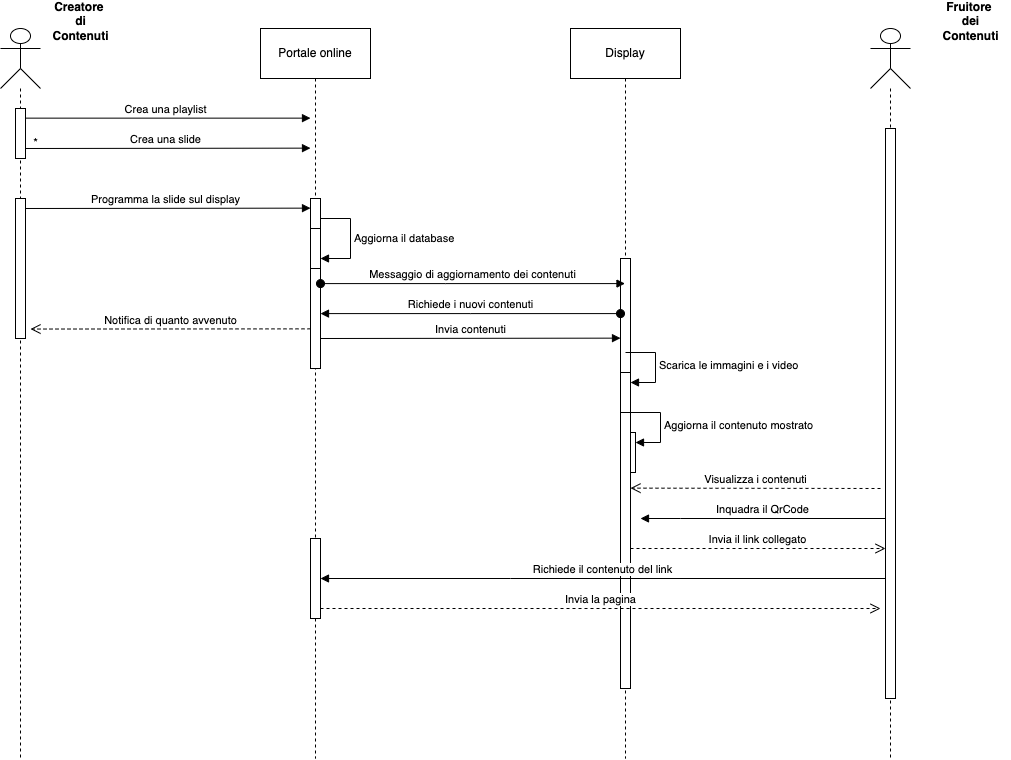

The diagram above was exported from draw.io. Its source (the exported page's mxGraphModel, read from the mxfile embedded in the PNG):
<mxGraphModel dx="1161" dy="1104" grid="1" gridSize="10" guides="1" tooltips="1" connect="1" arrows="1" fold="1" page="1" pageScale="1" pageWidth="1169" pageHeight="827" math="0" shadow="0">
  <root>
    <mxCell id="0" />
    <mxCell id="1" parent="0" />
    <mxCell id="C4HjIGXJT0v3ayp58JRj-21" value="Programma la slide sul display" style="html=1;verticalAlign=bottom;endArrow=block;edgeStyle=elbowEdgeStyle;elbow=vertical;curved=0;rounded=0;" edge="1" parent="1">
      <mxGeometry width="80" relative="1" as="geometry">
        <mxPoint x="80" y="210" as="sourcePoint" />
        <mxPoint x="370" y="210" as="targetPoint" />
      </mxGeometry>
    </mxCell>
    <mxCell id="C4HjIGXJT0v3ayp58JRj-8" value="" style="shape=umlLifeline;perimeter=lifelinePerimeter;whiteSpace=wrap;html=1;container=1;dropTarget=0;collapsible=0;recursiveResize=0;outlineConnect=0;portConstraint=eastwest;newEdgeStyle={&quot;edgeStyle&quot;:&quot;elbowEdgeStyle&quot;,&quot;elbow&quot;:&quot;vertical&quot;,&quot;curved&quot;:0,&quot;rounded&quot;:0};participant=umlActor;size=60;" vertex="1" parent="1">
      <mxGeometry x="930" y="30" width="40" height="730" as="geometry" />
    </mxCell>
    <mxCell id="C4HjIGXJT0v3ayp58JRj-41" value="" style="html=1;points=[];perimeter=orthogonalPerimeter;outlineConnect=0;targetShapes=umlLifeline;portConstraint=eastwest;newEdgeStyle={&quot;edgeStyle&quot;:&quot;elbowEdgeStyle&quot;,&quot;elbow&quot;:&quot;vertical&quot;,&quot;curved&quot;:0,&quot;rounded&quot;:0};" vertex="1" parent="C4HjIGXJT0v3ayp58JRj-8">
      <mxGeometry x="15" y="100" width="10" height="570" as="geometry" />
    </mxCell>
    <mxCell id="C4HjIGXJT0v3ayp58JRj-9" value="" style="shape=umlLifeline;perimeter=lifelinePerimeter;whiteSpace=wrap;html=1;container=1;dropTarget=0;collapsible=0;recursiveResize=0;outlineConnect=0;portConstraint=eastwest;newEdgeStyle={&quot;edgeStyle&quot;:&quot;elbowEdgeStyle&quot;,&quot;elbow&quot;:&quot;vertical&quot;,&quot;curved&quot;:0,&quot;rounded&quot;:0};participant=umlActor;size=60;" vertex="1" parent="1">
      <mxGeometry x="60" y="30" width="40" height="730" as="geometry" />
    </mxCell>
    <mxCell id="C4HjIGXJT0v3ayp58JRj-25" value="" style="html=1;points=[];perimeter=orthogonalPerimeter;outlineConnect=0;targetShapes=umlLifeline;portConstraint=eastwest;newEdgeStyle={&quot;edgeStyle&quot;:&quot;elbowEdgeStyle&quot;,&quot;elbow&quot;:&quot;vertical&quot;,&quot;curved&quot;:0,&quot;rounded&quot;:0};" vertex="1" parent="C4HjIGXJT0v3ayp58JRj-9">
      <mxGeometry x="15" y="170" width="10" height="140" as="geometry" />
    </mxCell>
    <mxCell id="C4HjIGXJT0v3ayp58JRj-10" value="Creatore&amp;nbsp;&lt;br&gt;di&lt;br&gt;Contenuti" style="text;align=center;fontStyle=1;verticalAlign=middle;spacingLeft=3;spacingRight=3;strokeColor=none;rotatable=0;points=[[0,0.5],[1,0.5]];portConstraint=eastwest;html=1;" vertex="1" parent="1">
      <mxGeometry x="100" y="10" width="80" height="26" as="geometry" />
    </mxCell>
    <mxCell id="C4HjIGXJT0v3ayp58JRj-11" value="Fruitore&amp;nbsp;&lt;br&gt;dei&lt;br&gt;Contenuti" style="text;align=center;fontStyle=1;verticalAlign=middle;spacingLeft=3;spacingRight=3;strokeColor=none;rotatable=0;points=[[0,0.5],[1,0.5]];portConstraint=eastwest;html=1;" vertex="1" parent="1">
      <mxGeometry x="990" y="10" width="80" height="26" as="geometry" />
    </mxCell>
    <mxCell id="C4HjIGXJT0v3ayp58JRj-14" value="" style="group" vertex="1" connectable="0" parent="1">
      <mxGeometry x="320" y="30" width="110" height="730" as="geometry" />
    </mxCell>
    <mxCell id="C4HjIGXJT0v3ayp58JRj-12" value=":Object" style="shape=umlLifeline;perimeter=lifelinePerimeter;whiteSpace=wrap;html=1;container=1;dropTarget=0;collapsible=0;recursiveResize=0;outlineConnect=0;portConstraint=eastwest;newEdgeStyle={&quot;edgeStyle&quot;:&quot;elbowEdgeStyle&quot;,&quot;elbow&quot;:&quot;vertical&quot;,&quot;curved&quot;:0,&quot;rounded&quot;:0};size=50;" vertex="1" parent="C4HjIGXJT0v3ayp58JRj-14">
      <mxGeometry width="110" height="730" as="geometry" />
    </mxCell>
    <mxCell id="C4HjIGXJT0v3ayp58JRj-28" value="" style="html=1;points=[];perimeter=orthogonalPerimeter;outlineConnect=0;targetShapes=umlLifeline;portConstraint=eastwest;newEdgeStyle={&quot;edgeStyle&quot;:&quot;elbowEdgeStyle&quot;,&quot;elbow&quot;:&quot;vertical&quot;,&quot;curved&quot;:0,&quot;rounded&quot;:0};" vertex="1" parent="C4HjIGXJT0v3ayp58JRj-12">
      <mxGeometry x="50" y="170" width="10" height="170" as="geometry" />
    </mxCell>
    <mxCell id="C4HjIGXJT0v3ayp58JRj-2" value="Portale online" style="html=1;whiteSpace=wrap;" vertex="1" parent="C4HjIGXJT0v3ayp58JRj-14">
      <mxGeometry width="110" height="50" as="geometry" />
    </mxCell>
    <mxCell id="C4HjIGXJT0v3ayp58JRj-26" value="" style="html=1;points=[];perimeter=orthogonalPerimeter;outlineConnect=0;targetShapes=umlLifeline;portConstraint=eastwest;newEdgeStyle={&quot;edgeStyle&quot;:&quot;elbowEdgeStyle&quot;,&quot;elbow&quot;:&quot;vertical&quot;,&quot;curved&quot;:0,&quot;rounded&quot;:0};" vertex="1" parent="C4HjIGXJT0v3ayp58JRj-14">
      <mxGeometry x="50" y="200" width="10" height="40" as="geometry" />
    </mxCell>
    <mxCell id="C4HjIGXJT0v3ayp58JRj-36" value="Invia contenuti" style="html=1;verticalAlign=bottom;endArrow=block;edgeStyle=elbowEdgeStyle;elbow=vertical;curved=0;rounded=0;" edge="1" parent="C4HjIGXJT0v3ayp58JRj-14">
      <mxGeometry width="80" relative="1" as="geometry">
        <mxPoint x="60" y="310" as="sourcePoint" />
        <mxPoint x="360" y="310" as="targetPoint" />
      </mxGeometry>
    </mxCell>
    <mxCell id="C4HjIGXJT0v3ayp58JRj-57" value="" style="html=1;points=[];perimeter=orthogonalPerimeter;outlineConnect=0;targetShapes=umlLifeline;portConstraint=eastwest;newEdgeStyle={&quot;edgeStyle&quot;:&quot;elbowEdgeStyle&quot;,&quot;elbow&quot;:&quot;vertical&quot;,&quot;curved&quot;:0,&quot;rounded&quot;:0};" vertex="1" parent="C4HjIGXJT0v3ayp58JRj-14">
      <mxGeometry x="50" y="510" width="10" height="80" as="geometry" />
    </mxCell>
    <mxCell id="C4HjIGXJT0v3ayp58JRj-58" value="Notifica di quanto avvenuto" style="html=1;verticalAlign=bottom;endArrow=open;dashed=1;endSize=8;edgeStyle=elbowEdgeStyle;elbow=vertical;curved=0;rounded=0;" edge="1" parent="C4HjIGXJT0v3ayp58JRj-14">
      <mxGeometry relative="1" as="geometry">
        <mxPoint x="50" y="300.36" as="sourcePoint" />
        <mxPoint x="-230" y="301" as="targetPoint" />
      </mxGeometry>
    </mxCell>
    <mxCell id="C4HjIGXJT0v3ayp58JRj-15" value="" style="group" vertex="1" connectable="0" parent="1">
      <mxGeometry x="630" y="30" width="110" height="730" as="geometry" />
    </mxCell>
    <mxCell id="C4HjIGXJT0v3ayp58JRj-13" value=":Object" style="shape=umlLifeline;perimeter=lifelinePerimeter;whiteSpace=wrap;html=1;container=1;dropTarget=0;collapsible=0;recursiveResize=0;outlineConnect=0;portConstraint=eastwest;newEdgeStyle={&quot;edgeStyle&quot;:&quot;elbowEdgeStyle&quot;,&quot;elbow&quot;:&quot;vertical&quot;,&quot;curved&quot;:0,&quot;rounded&quot;:0};size=50;" vertex="1" parent="C4HjIGXJT0v3ayp58JRj-15">
      <mxGeometry width="110" height="730" as="geometry" />
    </mxCell>
    <mxCell id="C4HjIGXJT0v3ayp58JRj-40" value="Aggiorna il contenuto mostrato" style="html=1;align=left;spacingLeft=2;endArrow=block;rounded=0;edgeStyle=orthogonalEdgeStyle;curved=0;rounded=0;" edge="1" target="C4HjIGXJT0v3ayp58JRj-39" parent="C4HjIGXJT0v3ayp58JRj-13">
      <mxGeometry relative="1" as="geometry">
        <mxPoint x="60" y="384" as="sourcePoint" />
        <Array as="points">
          <mxPoint x="90" y="414" />
        </Array>
      </mxGeometry>
    </mxCell>
    <mxCell id="C4HjIGXJT0v3ayp58JRj-39" value="" style="html=1;points=[];perimeter=orthogonalPerimeter;outlineConnect=0;targetShapes=umlLifeline;portConstraint=eastwest;newEdgeStyle={&quot;edgeStyle&quot;:&quot;elbowEdgeStyle&quot;,&quot;elbow&quot;:&quot;vertical&quot;,&quot;curved&quot;:0,&quot;rounded&quot;:0};" vertex="1" parent="C4HjIGXJT0v3ayp58JRj-13">
      <mxGeometry x="55" y="404" width="10" height="40" as="geometry" />
    </mxCell>
    <mxCell id="C4HjIGXJT0v3ayp58JRj-29" value="" style="html=1;points=[];perimeter=orthogonalPerimeter;outlineConnect=0;targetShapes=umlLifeline;portConstraint=eastwest;newEdgeStyle={&quot;edgeStyle&quot;:&quot;elbowEdgeStyle&quot;,&quot;elbow&quot;:&quot;vertical&quot;,&quot;curved&quot;:0,&quot;rounded&quot;:0};" vertex="1" parent="C4HjIGXJT0v3ayp58JRj-15">
      <mxGeometry x="50" y="230" width="10" height="430" as="geometry" />
    </mxCell>
    <mxCell id="C4HjIGXJT0v3ayp58JRj-3" value="Display" style="html=1;whiteSpace=wrap;" vertex="1" parent="C4HjIGXJT0v3ayp58JRj-15">
      <mxGeometry width="110" height="50" as="geometry" />
    </mxCell>
    <mxCell id="C4HjIGXJT0v3ayp58JRj-37" value="" style="html=1;points=[];perimeter=orthogonalPerimeter;outlineConnect=0;targetShapes=umlLifeline;portConstraint=eastwest;newEdgeStyle={&quot;edgeStyle&quot;:&quot;elbowEdgeStyle&quot;,&quot;elbow&quot;:&quot;vertical&quot;,&quot;curved&quot;:0,&quot;rounded&quot;:0};" vertex="1" parent="C4HjIGXJT0v3ayp58JRj-15">
      <mxGeometry x="50" y="344" width="10" height="40" as="geometry" />
    </mxCell>
    <mxCell id="C4HjIGXJT0v3ayp58JRj-38" value="Scarica le immagini e i video" style="html=1;align=left;spacingLeft=2;endArrow=block;rounded=0;edgeStyle=orthogonalEdgeStyle;curved=0;rounded=0;" edge="1" target="C4HjIGXJT0v3ayp58JRj-37" parent="C4HjIGXJT0v3ayp58JRj-15">
      <mxGeometry relative="1" as="geometry">
        <mxPoint x="55" y="324" as="sourcePoint" />
        <Array as="points">
          <mxPoint x="85" y="354" />
        </Array>
      </mxGeometry>
    </mxCell>
    <mxCell id="C4HjIGXJT0v3ayp58JRj-18" value="Crea una playlist" style="html=1;verticalAlign=bottom;endArrow=block;edgeStyle=elbowEdgeStyle;elbow=vertical;curved=0;rounded=0;" edge="1" parent="1" source="C4HjIGXJT0v3ayp58JRj-9">
      <mxGeometry width="80" relative="1" as="geometry">
        <mxPoint x="570" y="550" as="sourcePoint" />
        <mxPoint x="370" y="120" as="targetPoint" />
      </mxGeometry>
    </mxCell>
    <mxCell id="C4HjIGXJT0v3ayp58JRj-19" value="Crea una slide" style="html=1;verticalAlign=bottom;endArrow=block;edgeStyle=elbowEdgeStyle;elbow=vertical;curved=0;rounded=0;" edge="1" parent="1">
      <mxGeometry width="80" relative="1" as="geometry">
        <mxPoint x="80" y="150" as="sourcePoint" />
        <mxPoint x="370" y="150" as="targetPoint" />
      </mxGeometry>
    </mxCell>
    <mxCell id="C4HjIGXJT0v3ayp58JRj-20" value="*" style="text;html=1;align=center;verticalAlign=middle;resizable=0;points=[];autosize=1;strokeColor=none;fillColor=none;" vertex="1" parent="1">
      <mxGeometry x="80" y="130" width="30" height="30" as="geometry" />
    </mxCell>
    <mxCell id="C4HjIGXJT0v3ayp58JRj-24" value="" style="html=1;points=[];perimeter=orthogonalPerimeter;outlineConnect=0;targetShapes=umlLifeline;portConstraint=eastwest;newEdgeStyle={&quot;edgeStyle&quot;:&quot;elbowEdgeStyle&quot;,&quot;elbow&quot;:&quot;vertical&quot;,&quot;curved&quot;:0,&quot;rounded&quot;:0};" vertex="1" parent="1">
      <mxGeometry x="75" y="110" width="10" height="50" as="geometry" />
    </mxCell>
    <mxCell id="C4HjIGXJT0v3ayp58JRj-27" value="Aggiorna il database" style="html=1;align=left;spacingLeft=2;endArrow=block;rounded=0;edgeStyle=orthogonalEdgeStyle;curved=0;rounded=0;" edge="1" target="C4HjIGXJT0v3ayp58JRj-26" parent="1">
      <mxGeometry relative="1" as="geometry">
        <mxPoint x="380" y="220" as="sourcePoint" />
        <Array as="points">
          <mxPoint x="410" y="220" />
          <mxPoint x="410" y="260" />
        </Array>
      </mxGeometry>
    </mxCell>
    <mxCell id="C4HjIGXJT0v3ayp58JRj-30" value="Messaggio di aggiornamento dei contenuti" style="html=1;verticalAlign=bottom;startArrow=oval;endArrow=block;startSize=8;edgeStyle=elbowEdgeStyle;elbow=vertical;curved=0;rounded=0;" edge="1" target="C4HjIGXJT0v3ayp58JRj-13" parent="1" source="C4HjIGXJT0v3ayp58JRj-28">
      <mxGeometry relative="1" as="geometry">
        <mxPoint x="520" y="510" as="sourcePoint" />
      </mxGeometry>
    </mxCell>
    <mxCell id="C4HjIGXJT0v3ayp58JRj-34" value="Richiede i nuovi contenuti" style="html=1;verticalAlign=bottom;startArrow=oval;endArrow=block;startSize=8;edgeStyle=elbowEdgeStyle;elbow=vertical;curved=0;rounded=0;" edge="1" target="C4HjIGXJT0v3ayp58JRj-28" parent="1" source="C4HjIGXJT0v3ayp58JRj-29">
      <mxGeometry relative="1" as="geometry">
        <mxPoint x="515" y="510" as="sourcePoint" />
      </mxGeometry>
    </mxCell>
    <mxCell id="C4HjIGXJT0v3ayp58JRj-42" value="Visualizza i contenuti" style="html=1;verticalAlign=bottom;endArrow=open;dashed=1;endSize=8;edgeStyle=elbowEdgeStyle;elbow=vertical;curved=0;rounded=0;" edge="1" parent="1">
      <mxGeometry relative="1" as="geometry">
        <mxPoint x="940" y="490" as="sourcePoint" />
        <mxPoint x="690" y="490" as="targetPoint" />
      </mxGeometry>
    </mxCell>
    <mxCell id="C4HjIGXJT0v3ayp58JRj-51" value="Inquadra il QrCode" style="html=1;verticalAlign=bottom;endArrow=block;edgeStyle=elbowEdgeStyle;elbow=vertical;curved=0;rounded=0;" edge="1" parent="1" source="C4HjIGXJT0v3ayp58JRj-41">
      <mxGeometry width="80" relative="1" as="geometry">
        <mxPoint x="620" y="570" as="sourcePoint" />
        <mxPoint x="700" y="520" as="targetPoint" />
        <Array as="points">
          <mxPoint x="740" y="520" />
          <mxPoint x="870" y="510" />
          <mxPoint x="720" y="510" />
        </Array>
      </mxGeometry>
    </mxCell>
    <mxCell id="C4HjIGXJT0v3ayp58JRj-52" value="Invia il link collegato" style="html=1;verticalAlign=bottom;endArrow=open;dashed=1;endSize=8;edgeStyle=elbowEdgeStyle;elbow=vertical;curved=0;rounded=0;" edge="1" parent="1" source="C4HjIGXJT0v3ayp58JRj-29" target="C4HjIGXJT0v3ayp58JRj-41">
      <mxGeometry x="0.0009" relative="1" as="geometry">
        <mxPoint x="850" y="570" as="sourcePoint" />
        <mxPoint x="770" y="570" as="targetPoint" />
        <Array as="points">
          <mxPoint x="730" y="550" />
          <mxPoint x="880" y="540" />
        </Array>
        <mxPoint as="offset" />
      </mxGeometry>
    </mxCell>
    <mxCell id="C4HjIGXJT0v3ayp58JRj-53" value="Richiede il contenuto del link" style="html=1;verticalAlign=bottom;endArrow=block;edgeStyle=elbowEdgeStyle;elbow=vertical;curved=0;rounded=0;" edge="1" parent="1" source="C4HjIGXJT0v3ayp58JRj-41">
      <mxGeometry width="80" relative="1" as="geometry">
        <mxPoint x="780" y="600" as="sourcePoint" />
        <mxPoint x="380" y="580" as="targetPoint" />
        <Array as="points">
          <mxPoint x="570" y="580" />
          <mxPoint x="600" y="560" />
        </Array>
      </mxGeometry>
    </mxCell>
    <mxCell id="C4HjIGXJT0v3ayp58JRj-54" value="Invia la pagina" style="html=1;verticalAlign=bottom;endArrow=open;dashed=1;endSize=8;edgeStyle=elbowEdgeStyle;elbow=vertical;curved=0;rounded=0;" edge="1" parent="1">
      <mxGeometry x="-0.0007" relative="1" as="geometry">
        <mxPoint x="380" y="610" as="sourcePoint" />
        <mxPoint x="940" y="610" as="targetPoint" />
        <Array as="points">
          <mxPoint x="780" y="610" />
        </Array>
        <mxPoint as="offset" />
      </mxGeometry>
    </mxCell>
  </root>
</mxGraphModel>